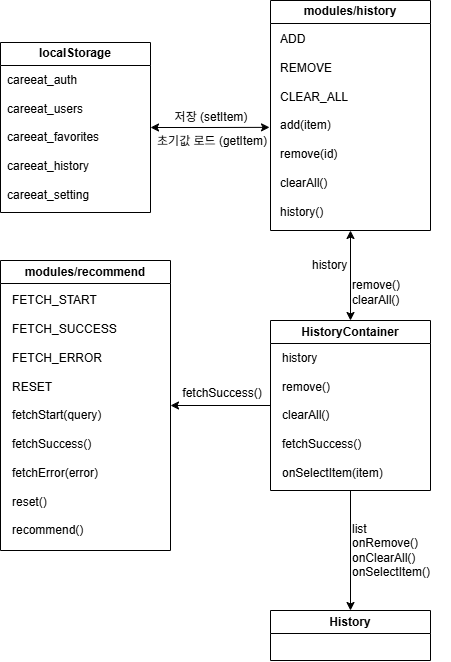

The diagram above was exported from draw.io. Its source (the exported page's mxGraphModel, read from the mxfile embedded in the PNG):
<mxGraphModel dx="1172" dy="-509" grid="1" gridSize="10" guides="1" tooltips="1" connect="1" arrows="1" fold="1" page="1" pageScale="1" pageWidth="827" pageHeight="1169" math="0" shadow="0">
  <root>
    <mxCell id="0" />
    <mxCell id="1" parent="0" />
    <mxCell id="e6PfSAiOEVhVa_tiqqlo-1" edge="1" parent="1" source="e6PfSAiOEVhVa_tiqqlo-2" style="edgeStyle=orthogonalEdgeStyle;rounded=0;orthogonalLoop=1;jettySize=auto;html=1;exitX=0.5;exitY=1;exitDx=0;exitDy=0;entryX=0.5;entryY=0;entryDx=0;entryDy=0;endArrow=classic;endFill=1;" target="e6PfSAiOEVhVa_tiqqlo-4">
      <mxGeometry relative="1" as="geometry" />
    </mxCell>
    <mxCell id="e6PfSAiOEVhVa_tiqqlo-2" parent="1" style="swimlane;whiteSpace=wrap;html=1;" value="HistoryContainer" vertex="1">
      <mxGeometry height="170" width="160" x="1041" y="1580" as="geometry" />
    </mxCell>
    <mxCell id="e6PfSAiOEVhVa_tiqqlo-3" parent="e6PfSAiOEVhVa_tiqqlo-2" style="text;html=1;whiteSpace=wrap;strokeColor=none;fillColor=none;align=left;verticalAlign=middle;rounded=0;" value="&lt;div&gt;history&lt;/div&gt;&lt;div&gt;&lt;br&gt;&lt;/div&gt;&lt;div&gt;remove()&lt;/div&gt;&lt;div&gt;&lt;br&gt;&lt;/div&gt;&lt;div&gt;clearAll()&lt;/div&gt;&lt;div&gt;&lt;br&gt;&lt;/div&gt;&lt;div&gt;fetchSuccess()&lt;/div&gt;&lt;div&gt;&lt;br&gt;&lt;/div&gt;&lt;div&gt;onSelectItem(item)&lt;/div&gt;" vertex="1">
      <mxGeometry height="130" width="110" x="10" y="30" as="geometry" />
    </mxCell>
    <mxCell id="e6PfSAiOEVhVa_tiqqlo-4" parent="1" style="swimlane;whiteSpace=wrap;html=1;" value="History" vertex="1">
      <mxGeometry height="50" width="160" x="1041" y="1870" as="geometry" />
    </mxCell>
    <mxCell id="e6PfSAiOEVhVa_tiqqlo-5" parent="1" style="text;html=1;whiteSpace=wrap;strokeColor=none;fillColor=none;align=left;verticalAlign=middle;rounded=0;" value="&lt;div&gt;list&lt;/div&gt;&lt;div&gt;onRemove()&lt;/div&gt;&lt;div&gt;onClearAll()&lt;/div&gt;&lt;div&gt;onSelectItem()&lt;/div&gt;" vertex="1">
      <mxGeometry height="60" width="100" x="1121" y="1780" as="geometry" />
    </mxCell>
    <mxCell id="e6PfSAiOEVhVa_tiqqlo-6" edge="1" parent="1" source="e6PfSAiOEVhVa_tiqqlo-7" style="edgeStyle=orthogonalEdgeStyle;rounded=0;orthogonalLoop=1;jettySize=auto;html=1;exitX=0.5;exitY=1;exitDx=0;exitDy=0;entryX=0.5;entryY=0;entryDx=0;entryDy=0;endArrow=classic;endFill=1;startArrow=classic;startFill=1;" target="e6PfSAiOEVhVa_tiqqlo-2">
      <mxGeometry relative="1" as="geometry" />
    </mxCell>
    <mxCell id="e6PfSAiOEVhVa_tiqqlo-7" parent="1" style="swimlane;whiteSpace=wrap;html=1;" value="modules/history" vertex="1">
      <mxGeometry height="230" width="160" x="1041" y="1260" as="geometry" />
    </mxCell>
    <mxCell id="e6PfSAiOEVhVa_tiqqlo-8" parent="e6PfSAiOEVhVa_tiqqlo-7" style="text;html=1;whiteSpace=wrap;strokeColor=none;fillColor=none;align=left;verticalAlign=middle;rounded=0;" value="&lt;div&gt;ADD&lt;/div&gt;&lt;div&gt;&lt;br&gt;&lt;/div&gt;&lt;div&gt;REMOVE&lt;/div&gt;&lt;div&gt;&lt;br&gt;&lt;/div&gt;&lt;div&gt;CLEAR_ALL&lt;/div&gt;&lt;div&gt;&lt;br&gt;&lt;/div&gt;&lt;div&gt;add(item)&lt;/div&gt;&lt;div&gt;&lt;br&gt;&lt;/div&gt;&lt;div&gt;remove(id)&lt;/div&gt;&lt;div&gt;&lt;br&gt;&lt;/div&gt;&lt;div&gt;clearAll()&lt;/div&gt;&lt;div&gt;&lt;br&gt;&lt;/div&gt;&lt;div&gt;history()&lt;/div&gt;" vertex="1">
      <mxGeometry height="190" width="130" x="8" y="30" as="geometry" />
    </mxCell>
    <mxCell id="e6PfSAiOEVhVa_tiqqlo-9" parent="1" style="text;html=1;whiteSpace=wrap;strokeColor=none;fillColor=none;align=left;verticalAlign=middle;rounded=0;" value="&lt;div&gt;remove()&lt;/div&gt;&lt;div&gt;clearAll()&lt;/div&gt;" vertex="1">
      <mxGeometry height="30" width="60" x="1121" y="1537" as="geometry" />
    </mxCell>
    <mxCell id="e6PfSAiOEVhVa_tiqqlo-14" edge="1" parent="1" source="e6PfSAiOEVhVa_tiqqlo-15" style="edgeStyle=orthogonalEdgeStyle;rounded=0;orthogonalLoop=1;jettySize=auto;html=1;exitX=1;exitY=0.5;exitDx=0;exitDy=0;entryX=0;entryY=0.5;entryDx=0;entryDy=0;endArrow=none;endFill=0;startArrow=classic;startFill=1;" target="e6PfSAiOEVhVa_tiqqlo-2">
      <mxGeometry relative="1" as="geometry" />
    </mxCell>
    <mxCell id="e6PfSAiOEVhVa_tiqqlo-15" parent="1" style="swimlane;whiteSpace=wrap;html=1;" value="modules/recommend" vertex="1">
      <mxGeometry height="290" width="170" x="771" y="1520" as="geometry" />
    </mxCell>
    <mxCell id="e6PfSAiOEVhVa_tiqqlo-16" parent="e6PfSAiOEVhVa_tiqqlo-15" style="text;html=1;whiteSpace=wrap;strokeColor=none;fillColor=none;align=left;verticalAlign=middle;rounded=0;" value="&lt;div&gt;FETCH_START&lt;/div&gt;&lt;div&gt;&lt;br&gt;&lt;/div&gt;&lt;div&gt;FETCH_SUCCESS&lt;/div&gt;&lt;div&gt;&lt;br&gt;&lt;/div&gt;&lt;div&gt;FETCH_ERROR&lt;/div&gt;&lt;div&gt;&lt;br&gt;&lt;/div&gt;&lt;div&gt;RESET&lt;/div&gt;&lt;div&gt;&lt;br&gt;&lt;/div&gt;&lt;div&gt;fetchStart(query)&lt;/div&gt;&lt;div&gt;&lt;br&gt;&lt;/div&gt;&lt;div&gt;fetchSuccess()&lt;/div&gt;&lt;div&gt;&lt;br&gt;&lt;/div&gt;&lt;div&gt;fetchError(error)&lt;/div&gt;&lt;div&gt;&lt;br&gt;&lt;/div&gt;&lt;div&gt;reset()&lt;/div&gt;&lt;div&gt;&lt;br&gt;&lt;/div&gt;&lt;div&gt;recommend()&lt;/div&gt;" vertex="1">
      <mxGeometry height="250" width="150" x="10" y="30" as="geometry" />
    </mxCell>
    <mxCell id="e6PfSAiOEVhVa_tiqqlo-17" parent="1" style="text;html=1;whiteSpace=wrap;strokeColor=none;fillColor=none;align=center;verticalAlign=middle;rounded=0;" value="fetchSuccess()" vertex="1">
      <mxGeometry height="20" width="80" x="953" y="1643" as="geometry" />
    </mxCell>
    <mxCell id="nb9VYReUjHw9FGRX28zv-4" edge="1" parent="1" source="TB7DgPoFdPg4fKPjyExb-1" style="edgeStyle=orthogonalEdgeStyle;rounded=0;orthogonalLoop=1;jettySize=auto;html=1;exitX=1;exitY=0.5;exitDx=0;exitDy=0;startArrow=classic;startFill=1;">
      <mxGeometry relative="1" as="geometry">
        <mxPoint x="1040" y="1386.857142857143" as="targetPoint" />
      </mxGeometry>
    </mxCell>
    <mxCell id="TB7DgPoFdPg4fKPjyExb-1" parent="1" style="swimlane;whiteSpace=wrap;html=1;" value="localStorage " vertex="1">
      <mxGeometry height="170" width="150" x="771" y="1302" as="geometry" />
    </mxCell>
    <mxCell id="TB7DgPoFdPg4fKPjyExb-2" parent="TB7DgPoFdPg4fKPjyExb-1" style="text;html=1;whiteSpace=wrap;strokeColor=none;fillColor=none;align=left;verticalAlign=middle;rounded=0;" value="&lt;div&gt;careeat_auth&lt;/div&gt;&lt;div&gt;&lt;br&gt;&lt;/div&gt;&lt;div&gt;careeat_users&lt;/div&gt;&lt;div&gt;&lt;br&gt;&lt;/div&gt;&lt;div&gt;careeat_favorites&lt;/div&gt;&lt;div&gt;&lt;br&gt;&lt;/div&gt;&lt;div&gt;careeat_history&lt;/div&gt;&lt;div&gt;&lt;br&gt;&lt;/div&gt;&lt;div&gt;careeat_setting&lt;/div&gt;" vertex="1">
      <mxGeometry height="130" width="135" x="5" y="30" as="geometry" />
    </mxCell>
    <mxCell id="nb9VYReUjHw9FGRX28zv-1" parent="1" style="text;html=1;whiteSpace=wrap;strokeColor=none;fillColor=none;align=center;verticalAlign=middle;rounded=0;" value="저장 (setItem)" vertex="1">
      <mxGeometry height="10" width="90" x="937" y="1372" as="geometry" />
    </mxCell>
    <mxCell id="nb9VYReUjHw9FGRX28zv-2" parent="1" style="text;html=1;whiteSpace=wrap;strokeColor=none;fillColor=none;align=center;verticalAlign=middle;rounded=0;" value="초기값 로드 (getItem)" vertex="1">
      <mxGeometry height="10" width="130" x="918" y="1396" as="geometry" />
    </mxCell>
    <mxCell id="nb9VYReUjHw9FGRX28zv-5" parent="1" style="text;html=1;whiteSpace=wrap;strokeColor=none;fillColor=none;align=left;verticalAlign=middle;rounded=0;" value="history" vertex="1">
      <mxGeometry height="10" width="40" x="1081" y="1520" as="geometry" />
    </mxCell>
  </root>
</mxGraphModel>